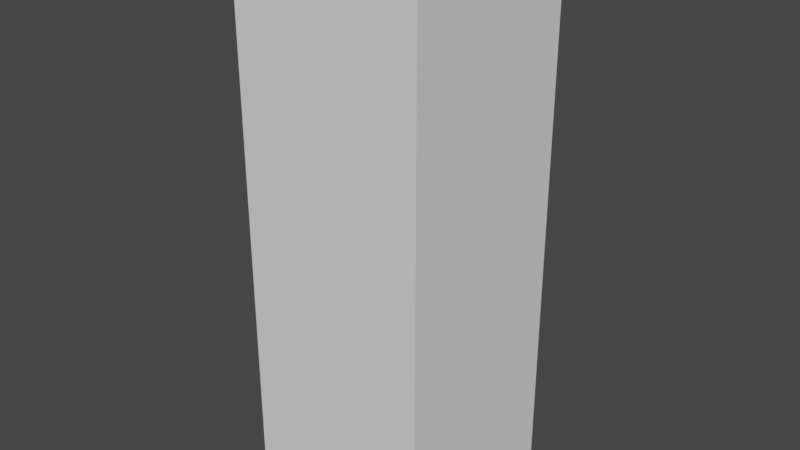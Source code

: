 # Source: Pillar.blend  (saved by Blender 4.0.36; exported with 4.5.12 LTS)
import bpy
from mathutils import Matrix  # noqa: F401  (used for matrix-valued properties, if any)

bpy.ops.wm.read_factory_settings(use_empty=True)
scene = bpy.context.scene
scene.name = 'Scene'

# ---- collections
col_collection = bpy.data.collections.new('Collection'); scene.collection.children.link(col_collection)

# ---- materials (node trees are filled in below, after node groups)
mat_material_003 = bpy.data.materials.new('Material.003')
mat_material_003.use_transparent_shadow = False

# ---- material node trees
mat_material_003.use_nodes = True; mat_material_003.node_tree.nodes.clear()
_N = mat_material_003.node_tree.nodes; _L = mat_material_003.node_tree.links
n0 = _N.new('ShaderNodeBsdfPrincipled'); n0.name = 'Principled BSDF'; n0.location = (10, 300)
n0.distribution = 'GGX'
n0.subsurface_method = 'RANDOM_WALK_SKIN'
n0.inputs[0].default_value = (0.0331, 0.0331, 0.0331, 1.0)
n0.inputs[2].default_value = 0.8881
n0.inputs[3].default_value = 1.45
n0.inputs[27].default_value = (0.0, 0.0, 0.0, 1.0)
n0.inputs[28].default_value = 1.0
n1 = _N.new('ShaderNodeOutputMaterial'); n1.name = 'Material Output'; n1.location = (300, 300)
_L.new(n0.outputs[0], n1.inputs[0])
n1.is_active_output = True

# ---- world
world_world = bpy.data.worlds.new('World'); scene.world = world_world
world_world.use_nodes = True; world_world.node_tree.nodes.clear()
_N = world_world.node_tree.nodes; _L = world_world.node_tree.links
n0 = _N.new('ShaderNodeOutputWorld'); n0.name = 'World Output'; n0.location = (300, 300)
n1 = _N.new('ShaderNodeBackground'); n1.name = 'Background'; n1.location = (10, 300)
n1.inputs[0].default_value = (0.05088, 0.05088, 0.05088, 1.0)
_L.new(n1.outputs[0], n0.inputs[0])
n0.is_active_output = True
world_world.color = (0.05088, 0.05088, 0.05088)
world_world.use_sun_shadow = False
world_world.sun_shadow_jitter_overblur = 0.0

# ---- meshes
me_cube_001 = bpy.data.meshes.new('Cube.001')
me_cube_001.from_pydata([(0.4049, 0.4049, 0.9834), (-0.4049, -0.4049, 0.9834), (-0.4049, 0.4049, 0.9834), (0.4049, -0.4049, 0.9834), (-0.4049, -0.4049, 1.229), (-0.3278, -0.3278, 1.304), (-0.3278, 0.3278, 1.304), (-0.4049, 0.4049, 1.229), (0.3278, 0.3278, 1.304), (0.4049, 0.4049, 1.229), (0.3278, -0.3278, 1.304), (0.4049, -0.4049, 1.229), (-0.3278, -0.3278, 2.634), (-0.3278, 0.3278, 2.634), (0.3278, 0.3278, 2.634), (0.3278, -0.3278, 2.634), (-0.3278, -0.3278, 2.709), (-0.3278, 0.3278, 2.709), (0.3278, 0.3278, 2.709), (0.3278, -0.3278, 2.709), (0.3278, 0.3278, 2.788), (-0.386, -0.386, 2.634), (-0.386, 0.386, 2.634), (0.386, 0.386, 2.634), (0.386, -0.386, 2.634), (-0.386, -0.386, 2.709), (-0.386, 0.386, 2.709), (0.386, 0.386, 2.709), (0.386, -0.386, 2.709), (0.3278, -0.3278, 2.788), (-0.3278, 0.3278, 2.788), (-0.3278, -0.3278, 2.788), (0.3938, -0.3938, 2.9), (0.3702, -0.3702, 2.788), (0.3938, 0.3938, 2.9), (0.3702, 0.3702, 2.788), (-0.3702, 0.3702, 2.788), (-0.3938, 0.3938, 2.9), (-0.3702, -0.3702, 2.788), (-0.3938, -0.3938, 2.9), (-0.3847, -0.3847, 3.023), (-0.3548, -0.3548, 3.051), (-0.3548, 0.3548, 3.051), (-0.3847, 0.3847, 3.023), (0.3548, 0.3548, 3.051), (0.3847, 0.3847, 3.023), (0.3548, -0.3548, 3.051), (0.3847, -0.3847, 3.023), (-0.409, -0.5, 0.0), (-0.5, -0.409, 0.0), (-0.5, 0.409, 0.0), (-0.409, 0.5, 0.0), (0.5, -0.409, 0.0), (0.409, -0.5, 0.0), (0.409, 0.5, 0.0), (0.5, 0.409, 0.0), (-0.5, -0.409, 1.0), (-0.409, -0.5, 1.0), (-0.4362, -0.4362, 0.9889), (-0.409, 0.5, 1.0), (-0.5, 0.409, 1.0), (-0.4362, 0.4362, 0.9889), (0.5, 0.409, 1.0), (0.409, 0.5, 1.0), (0.4362, 0.4362, 0.9889), (0.409, -0.5, 1.0), (0.5, -0.409, 1.0), (0.4362, -0.4362, 0.9889)], [], [(53, 65, 57, 48), (55, 62, 66, 52), (1, 2, 61, 60, 56, 58), (51, 59, 63, 54), (49, 56, 60, 50), (3, 1, 58, 57, 65, 67), (0, 3, 67, 66, 62, 64), (2, 0, 64, 63, 59, 61), (0, 2, 7, 9), (1, 3, 11, 4), (3, 0, 9, 11), (6, 5, 12, 13), (5, 6, 7, 4), (6, 8, 9, 7), (8, 10, 11, 9), (10, 5, 4, 11), (2, 1, 4, 7), (17, 18, 27, 26), (5, 10, 15, 12), (8, 6, 13, 14), (10, 8, 14, 15), (16, 19, 29, 31), (13, 12, 21, 22), (19, 16, 25, 28), (15, 14, 23, 24), (18, 17, 30, 20), (19, 18, 20, 29), (17, 16, 31, 30), (24, 23, 27, 28), (22, 21, 25, 26), (21, 24, 28, 25), (23, 22, 26, 27), (12, 15, 24, 21), (14, 13, 22, 23), (18, 19, 28, 27), (16, 17, 26, 25), (34, 37, 43, 45), (37, 39, 40, 43), (32, 34, 45, 47), (39, 32, 47, 40), (30, 31, 38, 36), (29, 20, 35, 33), (20, 30, 36, 35), (37, 34, 35, 36), (39, 37, 36, 38), (34, 32, 33, 35), (32, 39, 38, 33), (31, 29, 33, 38), (41, 42, 43, 40), (42, 44, 45, 43), (44, 46, 47, 45), (46, 41, 40, 47), (44, 42, 41, 46), (56, 57, 58), (59, 60, 61), (62, 63, 64), (65, 66, 67), (48, 57, 56, 49), (59, 51, 50, 60), (62, 55, 54, 63), (65, 53, 52, 66), (50, 51, 54, 55, 52, 53, 48, 49)])
me_cube_001.polygons.foreach_set('use_smooth', [True] * 62)
_uv = me_cube_001.uv_layers.new(name='UVMap')
_uv.uv.foreach_set('vector', [0.375, 0.7727, 0.625, 0.7727, 0.625, 0.9773, 0.375, 0.9773, 0.375, 0.5227, 0.625, 0.5227, 0.625, 0.7273, 0.375, 0.7273, 0.8375, 0.7125, 0.8375, 0.5375, 0.8499, 0.5251, 0.875, 0.5227, 0.875, 0.7273, 0.8499, 0.7249, 0.375, 0.2727, 0.625, 0.2727, 0.625, 0.4773, 0.375, 0.4773, 0.375, 0.02274, 0.625, 0.02274, 0.625, 0.2273, 0.375, 0.2273, 0.6625, 0.7125, 0.8375, 0.7125, 0.8499, 0.7249, 0.8523, 0.75, 0.6477, 0.75, 0.6501, 0.7249, 0.6625, 0.5375, 0.6625, 0.7125, 0.6501, 0.7249, 0.625, 0.7273, 0.625, 0.5227, 0.6501, 0.5251, 0.8375, 0.5375, 0.6625, 0.5375, 0.6501, 0.5251, 0.6477, 0.5, 0.8523, 0.5, 0.8499, 0.5251, 0.6625, 0.5375, 0.8375, 0.5375, 0.8375, 0.5375, 0.6625, 0.5375, 0.8375, 0.7125, 0.6625, 0.7125, 0.6625, 0.7125, 0.8375, 0.7125, 0.6625, 0.7125, 0.6625, 0.5375, 0.6625, 0.5375, 0.6625, 0.7125, 0.8146, 0.5604, 0.8146, 0.6896, 0.8146, 0.6896, 0.8146, 0.5604, 0.8146, 0.6896, 0.8146, 0.5604, 0.8375, 0.5375, 0.8375, 0.7125, 0.8146, 0.5604, 0.6854, 0.5604, 0.6625, 0.5375, 0.8375, 0.5375, 0.6854, 0.5604, 0.6854, 0.6896, 0.6625, 0.7125, 0.6625, 0.5375, 0.6854, 0.6896, 0.8146, 0.6896, 0.8375, 0.7125, 0.6625, 0.7125, 0.8375, 0.5375, 0.8375, 0.7125, 0.8375, 0.7125, 0.8375, 0.5375, 0.8146, 0.5604, 0.6854, 0.5604, 0.6854, 0.5604, 0.8146, 0.5604, 0.8146, 0.6896, 0.6854, 0.6896, 0.6854, 0.6896, 0.8146, 0.6896, 0.6854, 0.5604, 0.8146, 0.5604, 0.8146, 0.5604, 0.6854, 0.5604, 0.6854, 0.6896, 0.6854, 0.5604, 0.6854, 0.5604, 0.6854, 0.6896, 0.8146, 0.6896, 0.6854, 0.6896, 0.6854, 0.6896, 0.8146, 0.6896, 0.8146, 0.5604, 0.8146, 0.6896, 0.8146, 0.6896, 0.8146, 0.5604, 0.6854, 0.6896, 0.8146, 0.6896, 0.8146, 0.6896, 0.6854, 0.6896, 0.6854, 0.6896, 0.6854, 0.5604, 0.6854, 0.5604, 0.6854, 0.6896, 0.6854, 0.5604, 0.8146, 0.5604, 0.8146, 0.5604, 0.6854, 0.5604, 0.6854, 0.6896, 0.6854, 0.5604, 0.6854, 0.5604, 0.6854, 0.6896, 0.8146, 0.5604, 0.8146, 0.6896, 0.8146, 0.6896, 0.8146, 0.5604, 0.6854, 0.6896, 0.6854, 0.5604, 0.6854, 0.5604, 0.6854, 0.6896, 0.8146, 0.5604, 0.8146, 0.6896, 0.8146, 0.6896, 0.8146, 0.5604, 0.8146, 0.6896, 0.6854, 0.6896, 0.6854, 0.6896, 0.8146, 0.6896, 0.6854, 0.5604, 0.8146, 0.5604, 0.8146, 0.5604, 0.6854, 0.5604, 0.8146, 0.6896, 0.6854, 0.6896, 0.6854, 0.6896, 0.8146, 0.6896, 0.6854, 0.5604, 0.8146, 0.5604, 0.8146, 0.5604, 0.6854, 0.5604, 0.6854, 0.5604, 0.6854, 0.6896, 0.6854, 0.6896, 0.6854, 0.5604, 0.8146, 0.6896, 0.8146, 0.5604, 0.8146, 0.5604, 0.8146, 0.6896, 0.6854, 0.5604, 0.8146, 0.5604, 0.8146, 0.5604, 0.6854, 0.5604, 0.8146, 0.5604, 0.8146, 0.6896, 0.8146, 0.6896, 0.8146, 0.5604, 0.6854, 0.6896, 0.6854, 0.5604, 0.6854, 0.5604, 0.6854, 0.6896, 0.8146, 0.6896, 0.6854, 0.6896, 0.6854, 0.6896, 0.8146, 0.6896, 0.8146, 0.5604, 0.8146, 0.6896, 0.8146, 0.6896, 0.8146, 0.5604, 0.6854, 0.6896, 0.6854, 0.5604, 0.6854, 0.5604, 0.6854, 0.6896, 0.6854, 0.5604, 0.8146, 0.5604, 0.8146, 0.5604, 0.6854, 0.5604, 0.8146, 0.5604, 0.6854, 0.5604, 0.6854, 0.5604, 0.8146, 0.5604, 0.8146, 0.6896, 0.8146, 0.5604, 0.8146, 0.5604, 0.8146, 0.6896, 0.6854, 0.5604, 0.6854, 0.6896, 0.6854, 0.6896, 0.6854, 0.5604, 0.6854, 0.6896, 0.8146, 0.6896, 0.8146, 0.6896, 0.6854, 0.6896, 0.8146, 0.6896, 0.6854, 0.6896, 0.6854, 0.6896, 0.8146, 0.6896, 0.8099, 0.6849, 0.8099, 0.5651, 0.8146, 0.5604, 0.8146, 0.6896, 0.8099, 0.5651, 0.6901, 0.5651, 0.6854, 0.5604, 0.8146, 0.5604, 0.6901, 0.5651, 0.6901, 0.6849, 0.6854, 0.6896, 0.6854, 0.5604, 0.6901, 0.6849, 0.8099, 0.6849, 0.8146, 0.6896, 0.6854, 0.6896, 0.6901, 0.5651, 0.8099, 0.5651, 0.8099, 0.6849, 0.6901, 0.6849, 0.625, 0.02274, 0.625, 0.0, 0.6222, 0.01596, 0.625, 0.25, 0.625, 0.2273, 0.6222, 0.234, 0.625, 0.5, 0.625, 0.4773, 0.6222, 0.484, 0.625, 0.7727, 0.625, 0.75, 0.6222, 0.766, 0.375, 0.0, 0.625, 0.0, 0.625, 0.02274, 0.375, 0.02274, 0.625, 0.2727, 0.375, 0.2727, 0.375, 0.2273, 0.625, 0.2273, 0.625, 0.5227, 0.375, 0.5227, 0.375, 0.4773, 0.625, 0.4773, 0.625, 0.7727, 0.375, 0.7727, 0.375, 0.7273, 0.625, 0.7273, 0.125, 0.5227, 0.1477, 0.5, 0.3523, 0.5, 0.375, 0.5227, 0.375, 0.7273, 0.3523, 0.75, 0.1477, 0.75, 0.125, 0.7273])
me_cube_001.materials.append(mat_material_003)
me_cube_001.update()
me_cube = bpy.data.meshes.new('Cube')
me_cube.from_pydata([(-1.0, -1.0, -1.0), (-1.0, -1.0, 4.859), (-1.0, 1.0, -1.0), (-1.0, 1.0, 4.859), (1.0, -1.0, -1.0), (1.0, -1.0, 4.859), (1.0, 1.0, -1.0), (1.0, 1.0, 4.859)], [], [(0, 1, 3, 2), (2, 3, 7, 6), (6, 7, 5, 4), (4, 5, 1, 0), (2, 6, 4, 0), (7, 3, 1, 5)])
_uv = me_cube.uv_layers.new(name='UVMap')
_uv.uv.foreach_set('vector', [0.375, 0.0, 0.625, 0.0, 0.625, 0.25, 0.375, 0.25, 0.375, 0.25, 0.625, 0.25, 0.625, 0.5, 0.375, 0.5, 0.375, 0.5, 0.625, 0.5, 0.625, 0.75, 0.375, 0.75, 0.375, 0.75, 0.625, 0.75, 0.625, 1.0, 0.375, 1.0, 0.125, 0.5, 0.375, 0.5, 0.375, 0.75, 0.125, 0.75, 0.625, 0.5, 0.875, 0.5, 0.875, 0.75, 0.625, 0.75])
me_cube.update()

# ---- objects
ob_pillar = bpy.data.objects.new('Pillar', me_cube_001)
ob_col_colonly = bpy.data.objects.new('col-colonly', me_cube)

# ---- transforms, parenting, visibility, modifiers, constraints
ob_pillar.location = (0.0, 0.0, 0.0)
ob_col_colonly.location = (0.0, 0.0, 0.4883)
ob_col_colonly.scale = (0.5307, 0.5307, 0.5307)

# ---- collection membership
col_collection.objects.link(ob_pillar)
col_collection.objects.link(ob_col_colonly)

# ---- scene / render settings (as saved in the file)
scene.frame_start = 1; scene.frame_end = 250; scene.frame_set(1)
scene.render.engine = 'BLENDER_EEVEE_NEXT'
scene.cycles.sampling_pattern = 'TABULATED_SOBOL'
scene.cycles.use_light_tree = False
scene.view_settings.view_transform = 'Filmic'
bpy.context.view_layer.update()

# ---- added for rendering (the .blend has no active camera and no usable light): camera, sun
cam_auto = bpy.data.cameras.new('AutoCamera')
cam_auto.lens = 50.0
cam_auto.sensor_width = 36.0
cam_auto.clip_end = 1000.0
ob_auto_camera = bpy.data.objects.new('AutoCamera', cam_auto)
scene.collection.objects.link(ob_auto_camera)
ob_auto_camera.location = (3.19419, -3.83303, 4.06747)
ob_auto_camera.rotation_euler = (1.09748, -7.21219e-08, 0.694738)
scene.camera = ob_auto_camera
light_auto_sun = bpy.data.lights.new('AutoSun', 'SUN')
light_auto_sun.energy = 3.0
light_auto_sun.angle = 0.0523599
ob_auto_sun = bpy.data.objects.new('AutoSun', light_auto_sun)
scene.collection.objects.link(ob_auto_sun)
ob_auto_sun.rotation_euler = (0.872665, 0.174533, 0.523599)
bpy.context.view_layer.update()
